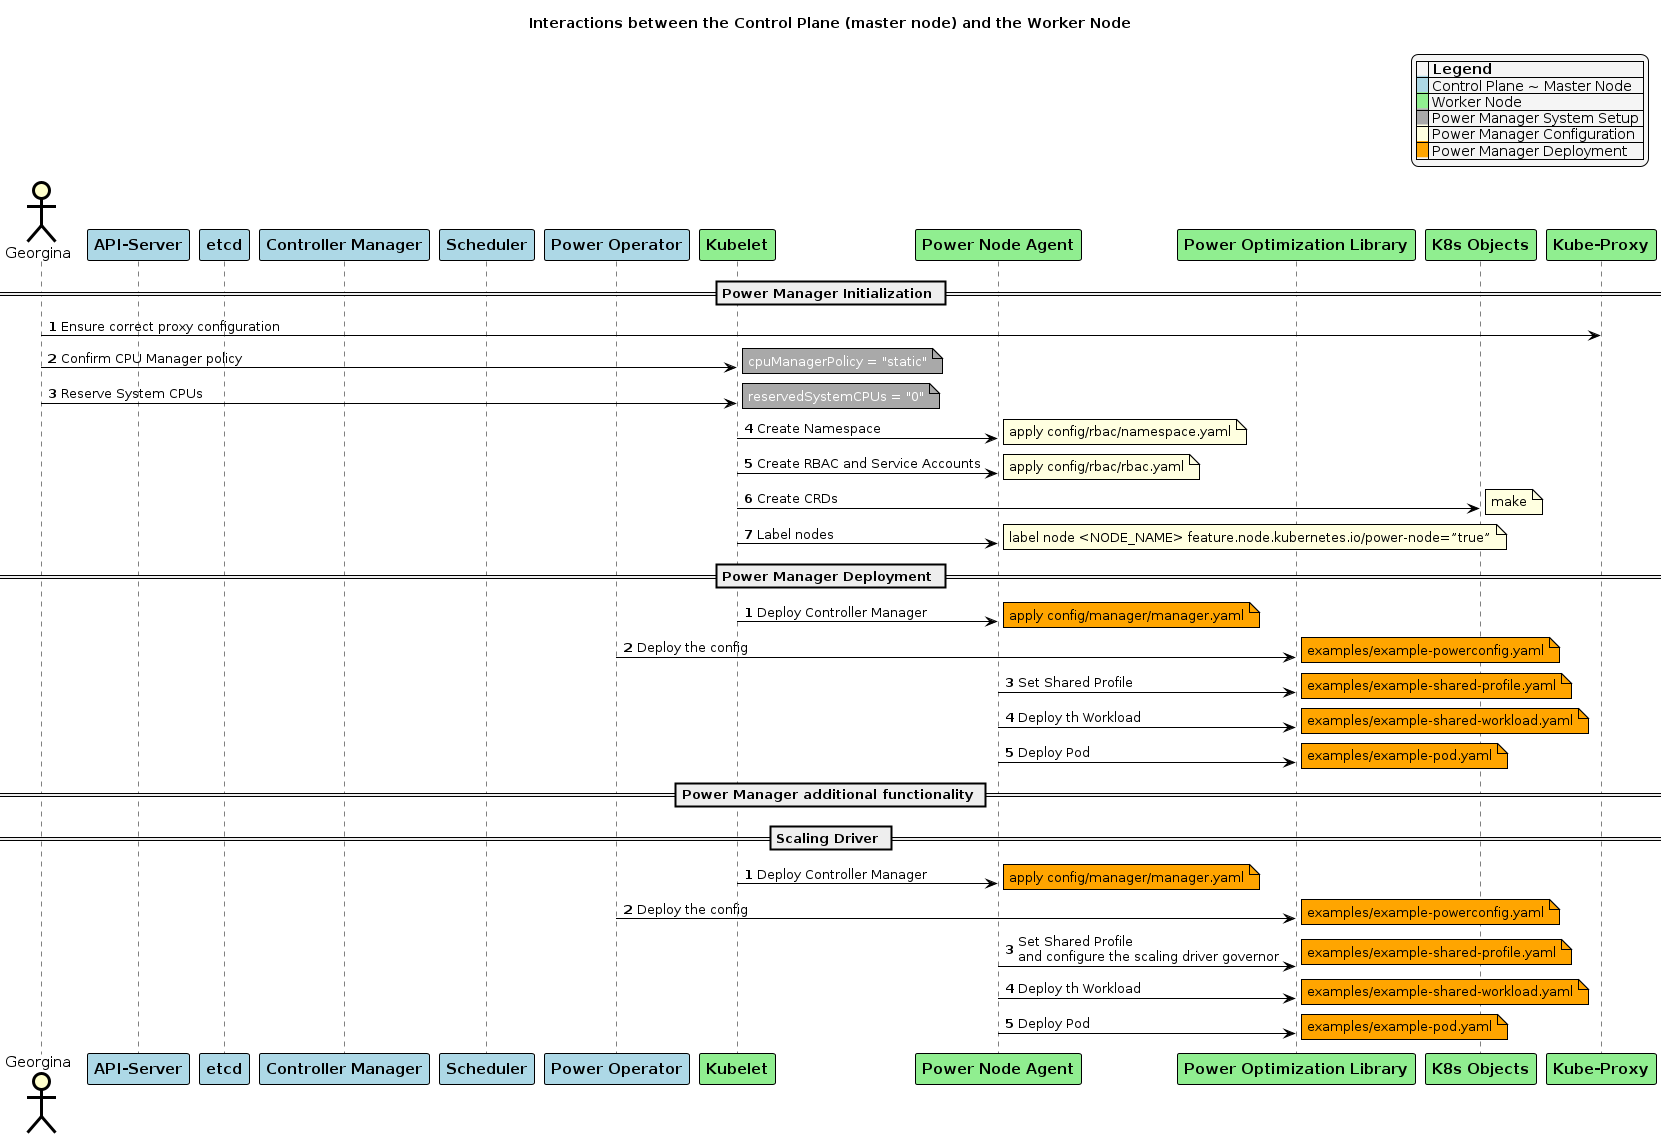

The diagram above was rendered by PlantUML. Its source (embedded in the PNG):
@startuml
skinparam noteBorderColor Black
skinparam noteBorderThickness 1
skinparam noteBackgroundColor Yellow
skinparam legendBackgroundColor WhiteSmoke

skinparam sequence {
	BoxBorderColor Black
	BoxFontSize 20

	ArrowColor Black
	ArrowThickness 1

	ActorBorderColor Black
	ActorBorderThickness 3
	ActorBackgroundColor Business
	ActorFontSize 15

	ParticipantBorderColor Black
	ParticipantBorderThickness 1
	ParticipantBackgroundColor Business
	ParticipantFontSize 15

	LifeLineBorderColor Black
	LifeLineBorderThickness 1
	LifeLineBackgroundColor LightGray
}


 legend top right
|= |= Legend |
|<back:LightBlue>   </back>| Control Plane ~ Master Node |
|<back:LightGreen>   </back>| Worker Node |
|<back:DarkGray>   </back>| Power Manager System Setup |
|<back:LightYellow>   </back>| Power Manager Configuration |
|<back:Orange>   </back>| Power Manager Deployment |
endlegend 

actor Georgina
participant apiSrv as "<b>API-Server" #LightBlue
participant etcd as "<b>etcd" #LightBlue
participant cntrlMgr as "<b>Controller Manager" #LightBlue
participant sched as "<b>Scheduler" #LightBlue
participant powerOperator as "<b>Power Operator" #LightBlue
participant kubelet as "<b>Kubelet" #LightGreen
participant agent as "<b>Power Node Agent" #LightGreen
participant library as "<b>Power Optimization Library" #LightGreen
participant objects as "<b>K8s Objects" #LightGreen
participant proxy as "<b>Kube-Proxy" #LightGreen

title : Interactions between the Control Plane (master node) and the Worker Node



== Power Manager Initialization ==
autonumber

Georgina -> proxy : Ensure correct proxy configuration 

Georgina -> kubelet: Confirm CPU Manager policy
note right #DarkGray: <color #White>cpuManagerPolicy = "static"</color>

Georgina -> kubelet: Reserve System CPUs
note right #DarkGray: <color #White>reservedSystemCPUs = "0"</color>

kubelet -> agent: Create Namespace
note right #LightYellow: <color #black>apply config/rbac/namespace.yaml</color>

kubelet -> agent: Create RBAC and Service Accounts
note right #LightYellow: <color #black>apply config/rbac/rbac.yaml</color>

kubelet -> objects: Create CRDs
note right #LightYellow: <color #black>make</color>

kubelet -> agent: Label nodes
note right #LightYellow: <color #black>label node <NODE_NAME> feature.node.kubernetes.io/power-node=”true”</color>

autonumber stop


== Power Manager Deployment ==
autonumber

kubelet -> agent: Deploy Controller Manager
note right #Orange: <color #black>apply config/manager/manager.yaml</color>

powerOperator -> library: Deploy the config
note right #Orange: <color #black>examples/example-powerconfig.yaml</color>

agent -> library: Set Shared Profile 
note right #Orange: <color #black>examples/example-shared-profile.yaml</color>

agent -> library: Deploy th Workload
note right #Orange: <color #black>examples/example-shared-workload.yaml</color>

agent -> library: Deploy Pod 
note right #Orange: <color #black>examples/example-pod.yaml</color>

autonumber stop

== Power Manager additional functionality ==

== Scaling Driver ==
autonumber

kubelet -> agent: Deploy Controller Manager
note right #Orange: <color #black>apply config/manager/manager.yaml</color>

powerOperator -> library: Deploy the config
note right #Orange: <color #black>examples/example-powerconfig.yaml</color>

agent -> library: Set Shared Profile \nand configure the scaling driver governor
note right #Orange: <color #black>examples/example-shared-profile.yaml</color>

agent -> library: Deploy th Workload
note right #Orange: <color #black>examples/example-shared-workload.yaml</color>

agent -> library: Deploy Pod 
note right #Orange: <color #black>examples/example-pod.yaml</color>

autonumber stop


@enduml